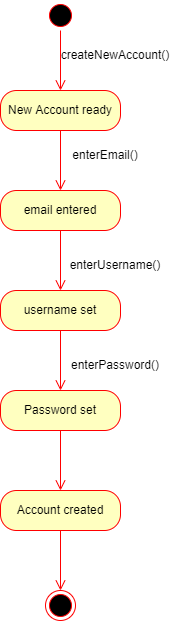

The diagram above was exported from draw.io. Its source (the exported page's mxGraphModel, read from the mxfile embedded in the PNG):
<mxGraphModel dx="2062" dy="1154" grid="1" gridSize="10" guides="1" tooltips="1" connect="1" arrows="1" fold="1" page="1" pageScale="1" pageWidth="850" pageHeight="1100" math="0" shadow="0">
  <root>
    <mxCell id="R5Qzbv81hq7gcRs6doB7-0" />
    <mxCell id="R5Qzbv81hq7gcRs6doB7-1" parent="R5Qzbv81hq7gcRs6doB7-0" />
    <mxCell id="ZV0QGHwmZKyaZ0y3q3LI-0" value="" style="ellipse;html=1;shape=startState;fillColor=#000000;strokeColor=#ff0000;" parent="R5Qzbv81hq7gcRs6doB7-1" vertex="1">
      <mxGeometry x="410" y="210" width="30" height="30" as="geometry" />
    </mxCell>
    <mxCell id="ZV0QGHwmZKyaZ0y3q3LI-1" value="" style="edgeStyle=orthogonalEdgeStyle;html=1;verticalAlign=bottom;endArrow=open;endSize=8;strokeColor=#ff0000;rounded=0;" parent="R5Qzbv81hq7gcRs6doB7-1" source="ZV0QGHwmZKyaZ0y3q3LI-0" edge="1">
      <mxGeometry relative="1" as="geometry">
        <mxPoint x="425" y="300" as="targetPoint" />
      </mxGeometry>
    </mxCell>
    <mxCell id="ZV0QGHwmZKyaZ0y3q3LI-4" value="New Account ready" style="rounded=1;whiteSpace=wrap;html=1;arcSize=40;fontColor=#000000;fillColor=#ffffc0;strokeColor=#ff0000;fontFamily=Helvetica;fontSize=12;" parent="R5Qzbv81hq7gcRs6doB7-1" vertex="1">
      <mxGeometry x="365" y="300" width="120" height="40" as="geometry" />
    </mxCell>
    <mxCell id="ZV0QGHwmZKyaZ0y3q3LI-5" value="" style="edgeStyle=orthogonalEdgeStyle;html=1;verticalAlign=bottom;endArrow=open;endSize=8;strokeColor=#ff0000;rounded=0;fontFamily=Helvetica;fontSize=12;fontColor=default;" parent="R5Qzbv81hq7gcRs6doB7-1" source="ZV0QGHwmZKyaZ0y3q3LI-4" edge="1">
      <mxGeometry relative="1" as="geometry">
        <mxPoint x="425" y="400" as="targetPoint" />
      </mxGeometry>
    </mxCell>
    <mxCell id="ZV0QGHwmZKyaZ0y3q3LI-6" value="email entered" style="rounded=1;whiteSpace=wrap;html=1;arcSize=40;fontColor=#000000;fillColor=#ffffc0;strokeColor=#ff0000;fontFamily=Helvetica;fontSize=12;" parent="R5Qzbv81hq7gcRs6doB7-1" vertex="1">
      <mxGeometry x="365" y="400" width="120" height="40" as="geometry" />
    </mxCell>
    <mxCell id="ZV0QGHwmZKyaZ0y3q3LI-7" value="" style="edgeStyle=orthogonalEdgeStyle;html=1;verticalAlign=bottom;endArrow=open;endSize=8;strokeColor=#ff0000;rounded=0;fontFamily=Helvetica;fontSize=12;fontColor=default;" parent="R5Qzbv81hq7gcRs6doB7-1" source="ZV0QGHwmZKyaZ0y3q3LI-6" edge="1">
      <mxGeometry relative="1" as="geometry">
        <mxPoint x="425" y="500" as="targetPoint" />
      </mxGeometry>
    </mxCell>
    <mxCell id="ZV0QGHwmZKyaZ0y3q3LI-8" value="username set" style="rounded=1;whiteSpace=wrap;html=1;arcSize=40;fontColor=#000000;fillColor=#ffffc0;strokeColor=#ff0000;fontFamily=Helvetica;fontSize=12;" parent="R5Qzbv81hq7gcRs6doB7-1" vertex="1">
      <mxGeometry x="365" y="500" width="120" height="40" as="geometry" />
    </mxCell>
    <mxCell id="ZV0QGHwmZKyaZ0y3q3LI-9" value="" style="edgeStyle=orthogonalEdgeStyle;html=1;verticalAlign=bottom;endArrow=open;endSize=8;strokeColor=#ff0000;rounded=0;fontFamily=Helvetica;fontSize=12;fontColor=default;" parent="R5Qzbv81hq7gcRs6doB7-1" source="ZV0QGHwmZKyaZ0y3q3LI-8" edge="1">
      <mxGeometry relative="1" as="geometry">
        <mxPoint x="425" y="600" as="targetPoint" />
      </mxGeometry>
    </mxCell>
    <mxCell id="ZV0QGHwmZKyaZ0y3q3LI-10" value="Password set" style="rounded=1;whiteSpace=wrap;html=1;arcSize=40;fontColor=#000000;fillColor=#ffffc0;strokeColor=#ff0000;fontFamily=Helvetica;fontSize=12;" parent="R5Qzbv81hq7gcRs6doB7-1" vertex="1">
      <mxGeometry x="365" y="600" width="120" height="40" as="geometry" />
    </mxCell>
    <mxCell id="ZV0QGHwmZKyaZ0y3q3LI-11" value="" style="edgeStyle=orthogonalEdgeStyle;html=1;verticalAlign=bottom;endArrow=open;endSize=8;strokeColor=#ff0000;rounded=0;fontFamily=Helvetica;fontSize=12;fontColor=default;" parent="R5Qzbv81hq7gcRs6doB7-1" source="ZV0QGHwmZKyaZ0y3q3LI-10" edge="1">
      <mxGeometry relative="1" as="geometry">
        <mxPoint x="425" y="700" as="targetPoint" />
      </mxGeometry>
    </mxCell>
    <mxCell id="ZV0QGHwmZKyaZ0y3q3LI-12" value="Account created" style="rounded=1;whiteSpace=wrap;html=1;arcSize=40;fontColor=#000000;fillColor=#ffffc0;strokeColor=#ff0000;fontFamily=Helvetica;fontSize=12;" parent="R5Qzbv81hq7gcRs6doB7-1" vertex="1">
      <mxGeometry x="365" y="700" width="120" height="40" as="geometry" />
    </mxCell>
    <mxCell id="ZV0QGHwmZKyaZ0y3q3LI-13" value="" style="edgeStyle=orthogonalEdgeStyle;html=1;verticalAlign=bottom;endArrow=open;endSize=8;strokeColor=#ff0000;rounded=0;fontFamily=Helvetica;fontSize=12;fontColor=default;" parent="R5Qzbv81hq7gcRs6doB7-1" source="ZV0QGHwmZKyaZ0y3q3LI-12" edge="1">
      <mxGeometry relative="1" as="geometry">
        <mxPoint x="425" y="800" as="targetPoint" />
      </mxGeometry>
    </mxCell>
    <mxCell id="ZV0QGHwmZKyaZ0y3q3LI-14" value="" style="ellipse;html=1;shape=endState;fillColor=#000000;strokeColor=#ff0000;fontFamily=Helvetica;fontSize=12;fontColor=default;" parent="R5Qzbv81hq7gcRs6doB7-1" vertex="1">
      <mxGeometry x="410" y="800" width="30" height="30" as="geometry" />
    </mxCell>
    <mxCell id="5GghocdZow5ZMMd2eH0e-0" value="createNewAccount()" style="text;html=1;strokeColor=none;fillColor=none;align=center;verticalAlign=middle;whiteSpace=wrap;rounded=0;fontFamily=Helvetica;fontSize=12;fontColor=default;" parent="R5Qzbv81hq7gcRs6doB7-1" vertex="1">
      <mxGeometry x="450" y="250" width="60" height="30" as="geometry" />
    </mxCell>
    <mxCell id="5GghocdZow5ZMMd2eH0e-1" value="enterEmail()" style="text;html=1;strokeColor=none;fillColor=none;align=center;verticalAlign=middle;whiteSpace=wrap;rounded=0;fontFamily=Helvetica;fontSize=12;fontColor=default;" parent="R5Qzbv81hq7gcRs6doB7-1" vertex="1">
      <mxGeometry x="440" y="350" width="60" height="30" as="geometry" />
    </mxCell>
    <mxCell id="5GghocdZow5ZMMd2eH0e-2" value="enterUsername()" style="text;html=1;strokeColor=none;fillColor=none;align=center;verticalAlign=middle;whiteSpace=wrap;rounded=0;fontFamily=Helvetica;fontSize=12;fontColor=default;" parent="R5Qzbv81hq7gcRs6doB7-1" vertex="1">
      <mxGeometry x="450" y="460" width="60" height="30" as="geometry" />
    </mxCell>
    <mxCell id="5GghocdZow5ZMMd2eH0e-3" value="enterPassword()" style="text;html=1;strokeColor=none;fillColor=none;align=center;verticalAlign=middle;whiteSpace=wrap;rounded=0;fontFamily=Helvetica;fontSize=12;fontColor=default;" parent="R5Qzbv81hq7gcRs6doB7-1" vertex="1">
      <mxGeometry x="450" y="560" width="60" height="30" as="geometry" />
    </mxCell>
  </root>
</mxGraphModel>